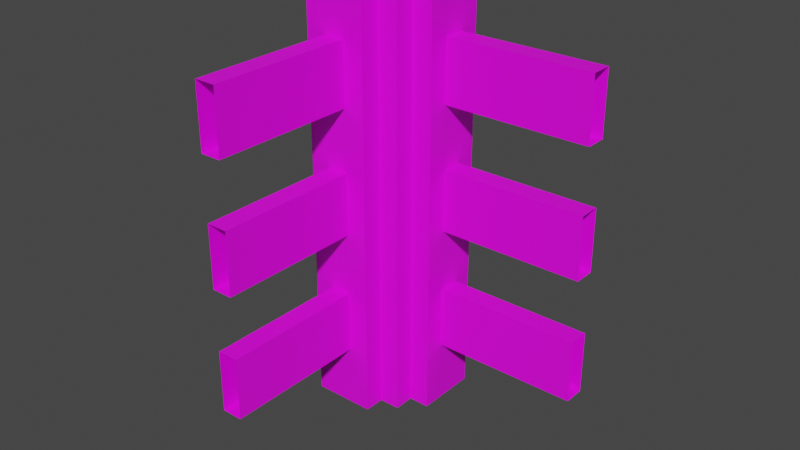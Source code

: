 # Source: Fence_LShape.blend  (saved by Blender 3.3.6; exported with 4.5.12 LTS)
import bpy
from mathutils import Matrix  # noqa: F401  (used for matrix-valued properties, if any)

bpy.ops.wm.read_factory_settings(use_empty=True)
scene = bpy.context.scene
scene.name = 'Scene'

# ---- collections
col_collection = bpy.data.collections.new('Collection'); scene.collection.children.link(col_collection)

# ---- images (referenced by path relative to the original .blend; pixels are not part of the script)
import os
ASSET_DIR = os.environ.get("B2B_ASSET_DIR", "")  # directory of the original .blend (textures are referenced by path, not embedded)
HERE = os.path.dirname(os.path.abspath(__file__))  # packed textures are extracted next to this script under _unpacked/

def load_image(name, relpath, width, height, colorspace="sRGB"):
    """Load a texture the original file referenced (path relative to the .blend, or extracted next to this script)."""
    p = next((c for c in (os.path.join(HERE, relpath), os.path.join(ASSET_DIR, relpath)) if relpath and os.path.exists(c)), "")
    if p:
        img = bpy.data.images.load(p, check_existing=True)
        img.name = name
    else:  # same state as the original file: an image datablock whose file is absent (Cycles renders it pink)
        img = bpy.data.images.new(name, width, height)
        img.source = "FILE"
        img.filepath = "//" + (relpath or name)
    img.colorspace_settings.name = colorspace
    return img
img_texture = load_image('texture', 'Fence_TShape.png', 1024, 1024, 'sRGB')

# ---- materials (node trees are filled in below, after node groups)
mat_material_001 = bpy.data.materials.new('Material.001')
mat_material_001.use_transparent_shadow = False

# ---- material node trees
mat_material_001.use_nodes = True; mat_material_001.node_tree.nodes.clear()
_N = mat_material_001.node_tree.nodes; _L = mat_material_001.node_tree.links
n0 = _N.new('ShaderNodeBsdfPrincipled'); n0.name = 'Principled BSDF'; n0.location = (10, 300)
n0.distribution = 'GGX'
n0.subsurface_method = 'RANDOM_WALK_SKIN'
n0.inputs[3].default_value = 1.45
n0.inputs[27].default_value = (0.0, 0.0, 0.0, 1.0)
n0.inputs[28].default_value = 1.0
n1 = _N.new('ShaderNodeOutputMaterial'); n1.name = 'Material Output'; n1.location = (300, 300)
n2 = _N.new('ShaderNodeTexImage'); n2.name = 'Image Texture'; n2.location = (-280, 280)
n2.image = img_texture
n2.interpolation = 'Closest'
_L.new(n0.outputs[0], n1.inputs[0])
_L.new(n2.outputs[0], n0.inputs[0])
n1.is_active_output = True

# ---- world
world_world = bpy.data.worlds.new('World'); scene.world = world_world
world_world.use_nodes = True; world_world.node_tree.nodes.clear()
_N = world_world.node_tree.nodes; _L = world_world.node_tree.links
n0 = _N.new('ShaderNodeOutputWorld'); n0.name = 'World Output'; n0.location = (300, 300)
n1 = _N.new('ShaderNodeBackground'); n1.name = 'Background'; n1.location = (10, 300)
n1.inputs[0].default_value = (0.05088, 0.05088, 0.05088, 1.0)
_L.new(n1.outputs[0], n0.inputs[0])
n0.is_active_output = True
world_world.color = (0.05088, 0.05088, 0.05088)
world_world.use_sun_shadow = False
world_world.sun_shadow_jitter_overblur = 0.0

# ---- meshes
me_cube_2350 = bpy.data.meshes.new('Cube.2350')
me_cube_2350.from_pydata([(-0.55, -1.05, -0.75), (-0.55, -1.05, -0.45), (-0.55, -1.05, -0.15), (-0.55, -1.05, 0.15), (-0.75, -0.25, -1.05), (-0.85, -0.15, -1.05), (-0.75, -0.15, -1.05), (-0.65, -0.35, -1.05), (-0.65, -0.25, -1.05), (-0.75, 0.15, -1.05), (-0.55, -0.35, -0.75), (-0.55, -0.35, -0.45), (-0.55, -0.35, 0.15), (-0.55, -0.35, -0.15), (-0.75, -0.25, 1.05), (-0.85, -0.15, -0.4192), (-0.65, -0.35, -0.4192), (-0.85, -0.15, 1.192e-07), (-0.65, -0.35, 1.192e-07), (-0.55, -1.05, 0.45), (-0.55, -1.05, 0.75), (-0.55, -0.35, 0.75), (-0.55, -0.35, 0.45), (-0.85, -0.15, 0.4472), (-0.65, -0.35, 0.4472), (-0.85, -0.15, 1.05), (-0.65, -0.35, 1.05), (-0.75, -0.15, 0.95), (-0.75, -0.15, 1.05), (-0.75, 1.192e-07, 0.95), (-0.75, 1.192e-07, 1.05), (-0.65, -0.25, 0.95), (-0.65, -0.25, 1.05), (-0.5, -0.25, 0.95), (-0.5, -0.25, 1.05), (-0.65, -0.15, 0.95), (-0.65, -0.15, 1.05), (-0.85, 0.15, -1.05), (-0.75, 0.25, -1.05), (-0.65, 0.25, -1.05), (-0.65, 0.35, -1.05), (-0.75, 0.25, 1.05), (-0.65, 0.35, -0.4192), (-0.65, 0.35, 1.192e-07), (-0.85, 0.15, 1.05), (-0.65, 0.35, 0.4472), (-0.65, 0.35, 1.05), (-0.75, 0.15, 0.95), (-0.75, 0.15, 1.05), (-0.65, 0.15, 0.95), (-0.65, 0.15, 1.05), (-0.65, 0.25, 0.95), (-0.65, 0.25, 1.05), (-0.5, 0.25, 0.95), (-0.5, 0.25, 1.05), (-0.45, -1.05, -0.75), (-0.45, -1.05, -0.45), (-0.45, -1.05, -0.15), (-0.35, -0.35, -1.05), (-0.35, -0.25, -1.05), (-0.25, 0.15, -1.05), (-0.25, -0.15, -1.05), (-0.25, -0.25, -1.05), (-0.15, -0.15, -1.05), (-0.15, 0.05, -0.75), (-0.45, -0.35, -0.75), (-0.45, -0.35, -0.45), (-0.45, -0.35, 0.15), (-0.45, -0.35, -0.15), (-0.25, -0.25, 1.05), (-0.15, -0.05, -0.75), (-0.15, -0.15, -0.4192), (-0.15, -0.05, -0.45), (-0.15, -0.15, 1.192e-07), (-0.15, -0.05, -0.15), (0.55, -0.05, -0.75), (0.55, -0.05, -0.45), (0.55, -0.05, -0.15), (0.55, -0.05, 0.15), (-0.45, -1.05, 0.15), (-0.45, -1.05, 0.45), (-0.45, -1.05, 0.75), (-0.45, -0.35, 0.75), (-0.45, -0.35, 0.45), (-0.35, -0.35, 1.05), (-0.15, -0.05, 0.15), (-0.15, -0.15, 0.4472), (-0.15, 0.05, 0.45), (-0.15, -0.05, 0.45), (-0.15, -0.05, 0.75), (-0.15, -0.15, 1.05), (0.55, -0.05, 0.45), (0.55, -0.05, 0.75), (-0.35, -0.25, 0.95), (-0.35, -0.25, 1.05), (-0.35, -0.15, 0.95), (-0.35, -0.15, 1.05), (-0.25, -0.15, 0.95), (-0.25, -0.15, 1.05), (-0.25, 1.192e-07, 0.95), (-0.25, 1.192e-07, 1.05), (-0.35, 0.25, -1.05), (-0.35, 0.35, -1.05), (-0.15, 0.15, -1.05), (-0.25, 0.25, -1.05), (-0.35, 0.35, 1.05), (-0.15, 0.05, -0.45), (-0.15, 0.15, 1.05), (-0.25, 0.25, 1.05), (-0.15, 0.05, -0.15), (0.55, 0.05, -0.75), (0.55, 0.05, -0.15), (0.55, 0.05, 0.15), (0.55, 0.05, -0.45), (-0.15, 0.05, 0.15), (-0.15, 0.05, 0.75), (0.55, 0.05, 0.45), (0.55, 0.05, 0.75), (-0.35, 0.15, 0.95), (-0.35, 0.15, 1.05), (-0.35, 0.25, 0.95), (-0.35, 0.25, 1.05), (-0.25, 0.15, 0.95), (-0.25, 0.15, 1.05)], [], [(65, 10, 7, 58), (49, 35, 95, 118), (20, 21, 22, 19), (6, 15, 5), (16, 8, 7), (8, 14, 4), (14, 6, 4), (6, 17, 15), (18, 8, 16), (113, 106, 72, 76), (6, 23, 17), (24, 8, 18), (6, 25, 23), (26, 8, 24), (21, 26, 24), (30, 25, 28), (26, 32, 31), (14, 28, 27), (35, 31, 33), (26, 31, 8), (14, 27, 6), (39, 38, 41), (9, 37, 44), (1, 11, 10, 0), (48, 44, 30), (52, 46, 51), (46, 52, 54), (49, 47, 29), (48, 41, 47), (51, 46, 39), (47, 41, 9), (65, 58, 66), (106, 71, 72), (66, 58, 68), (67, 79, 57, 68), (88, 86, 87), (84, 82, 83), (89, 86, 88), (89, 90, 86), (82, 81, 80, 83), (94, 84, 93), (90, 98, 97), (69, 94, 93), (93, 95, 33), (98, 69, 97), (93, 84, 59), (82, 84, 26, 21), (90, 97, 61), (97, 69, 61), (69, 93, 59), (105, 101, 102), (108, 60, 104), (91, 92, 89, 88), (3, 12, 13, 2), (107, 87, 114), (107, 115, 87), (105, 121, 120), (105, 54, 121), (123, 107, 122), (122, 118, 99), (121, 108, 120), (108, 123, 122), (105, 120, 101), (122, 107, 60), (108, 122, 60), (120, 108, 101), (63, 103, 64, 70), (66, 68, 13), (67, 83, 12), (34, 26, 84), (112, 111, 109, 114), (53, 49, 118), (49, 29, 35), (114, 87, 85), (107, 100, 90), (58, 67, 68), (85, 73, 74), (66, 56, 55, 65), (110, 64, 106, 113), (16, 7, 10, 11), (11, 66, 16), (18, 16, 66, 13), (83, 22, 24), (83, 24, 18, 12), (28, 27, 29, 30), (24, 22, 21), (33, 31, 32, 34), (25, 27, 28), (35, 27, 28, 36), (34, 32, 26), (14, 31, 32), (32, 31, 35, 36), (35, 29, 27), (14, 32, 36, 28), (107, 90, 89, 115), (25, 6, 27), (14, 8, 31), (39, 42, 40), (9, 41, 38), (39, 43, 42), (39, 45, 43), (29, 47, 48, 30), (39, 46, 45), (52, 51, 53, 54), (48, 47, 44), (48, 47, 49, 50), (49, 51, 52, 50), (52, 51, 41), (48, 50, 52, 41), (49, 53, 51), (71, 63, 70, 72), (47, 9, 44), (51, 39, 41), (73, 71, 106, 74), (63, 71, 61), (62, 69, 59), (61, 69, 62), (72, 70, 75, 76), (71, 73, 61), (83, 67, 58, 84), (59, 84, 58), (73, 85, 87, 86), (33, 34, 94, 93), (73, 86, 61), (86, 90, 61), (99, 97, 98, 100), (94, 34, 84), (95, 96, 98, 97), (90, 100, 98), (95, 93, 94, 96), (97, 99, 95), (94, 69, 98, 96), (64, 103, 107, 106), (87, 115, 117, 116), (107, 103, 60), (108, 104, 101), (107, 109, 106), (54, 53, 120, 121), (122, 99, 100, 123), (123, 119, 118, 122), (107, 123, 100), (121, 120, 118, 119), (119, 123, 108, 121), (120, 53, 118), (55, 0, 10, 65), (1, 56, 66, 11), (57, 2, 13, 68), (3, 79, 67, 12), (80, 19, 22, 83), (20, 81, 82, 21), (95, 35, 33), (105, 46, 54), (23, 25, 44, 37, 5, 15, 17), (75, 70, 64, 110), (109, 74, 106), (77, 74, 109, 111), (85, 78, 112, 114), (30, 44, 25), (91, 88, 87, 116), (89, 92, 117, 115), (99, 118, 95), (13, 12, 18), (107, 114, 109), (77, 78, 85, 74), (45, 46, 105, 102, 40, 42, 43)])
_uv = me_cube_2350.uv_layers.new(name='UVMap')
_uv.uv.foreach_set('vector', [0.619, 0.07143, 0.5952, 0.07143, 0.5714, 0.0, 0.6429, 0.0, 0.07143, 0.5952, 0.07143, 0.5238, 0.1429, 0.5238, 0.1429, 0.5952, 0.1667, 0.7143, 0.3333, 0.7143, 0.3333, 0.6429, 0.1667, 0.6429, 0.7143, 0.0, 0.6905, 0.1502, 0.6905, 0.0, 0.7381, 0.1502, 0.7619, 0.0, 0.7381, 0.0, 0.02381, 0.0, 0.0, 0.5, 0.0, 0.0, 0.2381, 0.5, 0.2619, 0.0, 0.2381, 0.0, 0.7143, 0.0, 0.6905, 0.25, 0.6905, 0.1502, 0.7381, 0.25, 0.7619, 0.0, 0.7381, 0.1502, 0.8333, 0.9762, 0.6667, 0.9762, 0.6667, 0.9524, 0.8333, 0.9524, 0.7143, 0.0, 0.6905, 0.3565, 0.6905, 0.25, 0.7381, 0.3565, 0.7619, 0.0, 0.7381, 0.25, 0.7143, 0.0, 0.6905, 0.5, 0.6905, 0.3565, 0.7381, 0.5, 0.7619, 0.0, 0.7381, 0.3565, 0.5952, 0.4286, 0.5714, 0.5, 0.5714, 0.3565, 0.8571, 0.7976, 0.8333, 0.7619, 0.8571, 0.7619, 0.7381, 0.5, 0.7619, 0.5, 0.7619, 0.4762, 0.2381, 0.5, 0.2619, 0.5, 0.2619, 0.4762, 0.07143, 0.5238, 0.07143, 0.5, 0.1071, 0.5, 0.7381, 0.5, 0.7619, 0.4762, 0.7619, 0.0, 0.2381, 0.5, 0.2619, 0.4762, 0.2619, 0.0, 0.1429, 0.0, 0.119, 0.0, 0.119, 0.5, 0.6667, 0.0, 0.6429, 0.0, 0.6429, 0.5, 0.3333, 0.5714, 0.5, 0.5714, 0.5, 0.5, 0.3333, 0.5, 0.8571, 0.8333, 0.8333, 0.8333, 0.8571, 0.7976, 0.02381, 1.0, 0.04762, 1.0, 0.02381, 0.9762, 0.8333, 0.9048, 0.8333, 0.881, 0.869, 0.881, 0.07143, 0.5952, 0.04762, 0.5952, 0.04762, 0.5595, 0.3333, 0.5, 0.3571, 0.5, 0.3333, 0.4762, 0.02381, 0.9762, 0.04762, 1.0, 0.02381, 0.5, 0.3333, 0.4762, 0.3571, 0.5, 0.3333, 0.0, 0.619, 0.07143, 0.6429, 0.0, 0.619, 0.1429, 0.4048, 0.1429, 0.3571, 0.1502, 0.381, 0.1429, 0.619, 0.1429, 0.6429, 0.0, 0.619, 0.2143, 0.8333, 0.7857, 0.6667, 0.7857, 0.6667, 0.7143, 0.8333, 0.7143, 0.381, 0.3571, 0.3571, 0.3565, 0.4048, 0.3571, 0.6429, 0.5, 0.619, 0.4286, 0.619, 0.3571, 0.381, 0.4286, 0.3571, 0.3565, 0.381, 0.3571, 0.381, 0.4286, 0.3571, 0.5, 0.3571, 0.3565, 0.5, 0.7143, 0.3333, 0.7143, 0.3333, 0.6429, 0.5, 0.6429, 0.8095, 0.5, 0.7857, 0.5, 0.8095, 0.4762, 0.9762, 0.5, 0.9524, 0.5, 0.9524, 0.4762, 0.119, 0.5, 0.09524, 0.5, 0.09524, 0.4762, 0.1429, 0.5, 0.1429, 0.5238, 0.1071, 0.5, 0.1429, 0.5, 0.119, 0.5, 0.1429, 0.4762, 0.8095, 0.4762, 0.7857, 0.5, 0.8095, 0.0, 0.619, 0.4286, 0.6429, 0.5, 0.5714, 0.5, 0.5952, 0.4286, 0.9762, 0.5, 0.9524, 0.4762, 0.9524, 0.0, 0.1429, 0.4762, 0.119, 0.5, 0.1429, 0.0, 0.119, 0.5, 0.09524, 0.4762, 0.09524, 0.0, 0.9286, 0.5, 0.9048, 0.0, 0.9286, 0.0, 0.2381, 0.5, 0.2143, 0.0, 0.2381, 0.0, 0.3333, 0.7143, 0.3333, 0.7857, 0.1667, 0.7857, 0.1667, 0.7143, 0.6667, 0.7143, 0.8333, 0.7143, 0.8333, 0.6429, 0.6667, 0.6429, 0.4286, 0.5, 0.4048, 0.3571, 0.4048, 0.2857, 0.4286, 0.5, 0.4048, 0.4286, 0.4048, 0.3571, 0.9286, 0.5, 0.9048, 0.5, 0.9048, 0.4762, 0.9048, 0.9048, 0.869, 0.881, 0.9048, 0.881, 0.8571, 0.5, 0.881, 0.5, 0.8571, 0.4762, 0.1667, 0.5952, 0.1429, 0.5952, 0.1667, 0.5595, 0.2143, 0.5, 0.2381, 0.5, 0.2143, 0.4762, 0.2381, 0.5, 0.2143, 0.5, 0.2143, 0.4762, 0.9286, 0.5, 0.9048, 0.4762, 0.9048, 0.0, 0.8571, 0.4762, 0.881, 0.5, 0.8571, 0.0, 0.2381, 0.5, 0.2143, 0.4762, 0.2143, 0.0, 0.2143, 0.4762, 0.2381, 0.5, 0.2143, 0.0, 0.3571, 0.0, 0.4286, 0.0, 0.4048, 0.07143, 0.381, 0.07143, 0.619, 0.1429, 0.619, 0.2143, 0.5952, 0.2143, 0.619, 0.2857, 0.619, 0.3571, 0.5952, 0.2857, 0.869, 0.8571, 0.8333, 0.8333, 0.9048, 0.8333, 0.8333, 0.8571, 0.8333, 0.7857, 0.6667, 0.7857, 0.6667, 0.8571, 0.1071, 0.619, 0.07143, 0.5952, 0.1429, 0.5952, 0.07143, 0.5952, 0.04762, 0.5595, 0.07143, 0.5238, 0.4048, 0.2857, 0.4048, 0.3571, 0.381, 0.2857, 0.881, 0.8333, 0.8571, 0.7976, 0.881, 0.7619, 0.6429, 0.0, 0.619, 0.2857, 0.619, 0.2143, 0.381, 0.2857, 0.3571, 0.25, 0.381, 0.2143, 0.3333, 0.5714, 0.1667, 0.5714, 0.1667, 0.5, 0.3333, 0.5, 0.3333, 0.5714, 0.1667, 0.5714, 0.1667, 0.6429, 0.3333, 0.6429, 0.5714, 0.1502, 0.5714, 0.0, 0.5952, 0.07143, 0.5952, 0.1429, 0.5952, 0.1429, 0.619, 0.1429, 0.5714, 0.1502, 0.5714, 0.25, 0.5714, 0.1502, 0.619, 0.1429, 0.5952, 0.2143, 0.619, 0.3571, 0.5952, 0.3571, 0.5714, 0.3565, 0.619, 0.3571, 0.5714, 0.3565, 0.5714, 0.25, 0.5952, 0.2857, 0.2619, 0.5, 0.2619, 0.4762, 0.2976, 0.4762, 0.2976, 0.5, 0.5714, 0.3565, 0.5952, 0.3571, 0.5952, 0.4286, 0.05952, 0.4762, 0.02381, 0.4762, 0.02381, 0.5, 0.05952, 0.5, 0.6905, 0.5, 0.7143, 0.4762, 0.7143, 0.5, 0.7381, 0.4762, 0.7143, 0.4762, 0.7143, 0.5, 0.7381, 0.5, 0.869, 0.8571, 0.8333, 0.8571, 0.8333, 0.8333, 0.0, 0.5, 0.02381, 0.4762, 0.02381, 0.5, 0.7619, 0.5, 0.7619, 0.4762, 0.7857, 0.4762, 0.7857, 0.5, 0.07143, 0.5238, 0.04762, 0.5595, 0.04762, 0.5238, 0.881, 0.8095, 0.9048, 0.8095, 0.9048, 0.8333, 0.881, 0.8333, 0.4286, 0.5, 0.3571, 0.5, 0.381, 0.4286, 0.4048, 0.4286, 0.6905, 0.5, 0.7143, 0.0, 0.7143, 0.4762, 0.0, 0.5, 0.02381, 0.0, 0.02381, 0.4762, 0.02381, 0.5, 0.04762, 0.6502, 0.04762, 0.5, 0.3333, 0.0, 0.3571, 0.5, 0.3571, 0.0, 0.02381, 0.5, 0.04762, 0.75, 0.04762, 0.6502, 0.02381, 0.5, 0.04762, 0.8565, 0.04762, 0.75, 0.2976, 0.4762, 0.3333, 0.4762, 0.3333, 0.5, 0.2976, 0.5, 0.02381, 0.5, 0.04762, 1.0, 0.04762, 0.8565, 0.1429, 0.5, 0.1429, 0.4762, 0.1786, 0.4762, 0.1786, 0.5, 0.6667, 0.5, 0.6667, 0.4762, 0.6429, 0.5, 0.6667, 0.5, 0.6667, 0.4762, 0.6905, 0.4762, 0.6905, 0.5, 0.0, 0.9762, 0.02381, 0.9762, 0.02381, 1.0, 0.0, 1.0, 0.1429, 0.5, 0.1429, 0.4762, 0.119, 0.5, 0.9048, 0.8095, 0.9286, 0.8095, 0.9286, 0.8333, 0.9048, 0.8333, 0.07143, 0.5952, 0.1071, 0.619, 0.07143, 0.619, 0.3571, 0.1502, 0.3571, 0.0, 0.381, 0.07143, 0.381, 0.1429, 0.6667, 0.4762, 0.6667, 0.0, 0.6429, 0.5, 0.1429, 0.4762, 0.1429, 0.0, 0.119, 0.5, 0.3571, 0.25, 0.3571, 0.1502, 0.4048, 0.1429, 0.381, 0.2143, 0.9762, 0.0, 0.9762, 0.1502, 0.9524, 0.0, 0.119, 0.0, 0.119, 0.5, 0.09524, 0.0, 0.1429, 0.0, 0.119, 0.5, 0.119, 0.0, 0.3333, 0.6429, 0.3333, 0.5714, 0.5, 0.5714, 0.5, 0.6429, 0.9762, 0.1502, 0.9762, 0.25, 0.9524, 0.0, 0.619, 0.3571, 0.619, 0.2857, 0.6429, 0.0, 0.6429, 0.5, 0.8095, 0.0, 0.7857, 0.5, 0.7857, 0.0, 0.3571, 0.25, 0.381, 0.2857, 0.4048, 0.3571, 0.3571, 0.3565, 0.05952, 0.4762, 0.05952, 0.5, 0.09524, 0.5, 0.09524, 0.4762, 0.9762, 0.25, 0.9762, 0.3565, 0.9524, 0.0, 0.9762, 0.3565, 0.9762, 0.5, 0.9524, 0.0, 0.1786, 0.4762, 0.1429, 0.4762, 0.1429, 0.5, 0.1786, 0.5, 0.9048, 0.8571, 0.869, 0.8571, 0.9048, 0.8333, 0.9286, 0.4762, 0.9286, 0.5, 0.9524, 0.5, 0.9524, 0.4762, 0.881, 0.7619, 0.8571, 0.7976, 0.8571, 0.7619, 0.8333, 0.4762, 0.8095, 0.4762, 0.8095, 0.5, 0.8333, 0.5, 0.1667, 0.5238, 0.1667, 0.5595, 0.1429, 0.5238, 0.881, 0.7857, 0.9048, 0.7857, 0.9048, 0.8095, 0.881, 0.8095, 0.4048, 0.07143, 0.4286, 0.0, 0.4286, 0.5, 0.4048, 0.1429, 0.6667, 0.5, 0.6667, 0.5714, 0.8333, 0.5714, 0.8333, 0.5, 0.881, 0.5, 0.881, 0.0, 0.8571, 0.0, 0.2381, 0.5, 0.2381, 0.0, 0.2143, 0.0, 0.4286, 0.5, 0.4048, 0.2143, 0.4048, 0.1429, 0.1786, 0.5, 0.1786, 0.4762, 0.2143, 0.4762, 0.2143, 0.5, 0.2143, 0.4762, 0.1786, 0.4762, 0.1786, 0.5, 0.2143, 0.5, 0.8571, 0.5, 0.8333, 0.5, 0.8333, 0.4762, 0.8571, 0.4762, 0.881, 0.8333, 0.8571, 0.8333, 0.8571, 0.7976, 0.9048, 0.5, 0.9048, 0.4762, 0.8809, 0.4762, 0.8809, 0.5, 0.881, 0.7619, 0.9048, 0.7619, 0.9048, 0.7857, 0.881, 0.7857, 0.1429, 0.619, 0.1071, 0.619, 0.1429, 0.5952, 0.07143, 0.619, 0.04762, 0.619, 0.04762, 0.7857, 0.07143, 0.7857, 0.07143, 0.619, 0.09524, 0.619, 0.09524, 0.7857, 0.07143, 0.7857, 0.119, 0.619, 0.09524, 0.619, 0.09524, 0.7857, 0.119, 0.7857, 0.119, 0.619, 0.1429, 0.619, 0.1429, 0.7857, 0.119, 0.7857, 0.8571, 0.5714, 0.8333, 0.5714, 0.8333, 0.7381, 0.8571, 0.7381, 0.8571, 0.5714, 0.881, 0.5714, 0.881, 0.7381, 0.8571, 0.7381, 0.1429, 0.5238, 0.07143, 0.5238, 0.1071, 0.5, 0.9048, 0.9048, 0.8333, 0.9048, 0.869, 0.881, 0.4286, 0.3565, 0.4286, 0.5, 0.5, 0.5, 0.5, 0.0, 0.4286, 0.0, 0.4286, 0.1502, 0.4286, 0.25, 1.0, 0.5, 0.8333, 0.5, 0.8333, 0.5238, 1.0, 0.5238, 0.4048, 0.2143, 0.381, 0.2143, 0.4048, 0.1429, 0.6667, 0.9524, 0.5, 0.9524, 0.5, 0.9762, 0.6667, 0.9762, 0.5, 0.9286, 0.6667, 0.9286, 0.6667, 0.9524, 0.5, 0.9524, 0.8571, 0.7976, 0.8333, 0.8333, 0.8333, 0.7619, 0.3333, 0.9286, 0.1667, 0.9286, 0.1667, 0.9524, 0.3333, 0.9524, 0.3333, 0.9286, 0.5, 0.9286, 0.5, 0.9524, 0.3333, 0.9524, 0.1667, 0.5595, 0.1429, 0.5952, 0.1429, 0.5238, 0.5952, 0.2143, 0.5952, 0.2857, 0.5714, 0.25, 0.4286, 0.5, 0.4048, 0.2857, 0.4048, 0.2143, 0.5, 0.8571, 0.5, 0.9286, 0.3333, 0.9286, 0.3333, 0.8571, 0.5, 0.3565, 0.5, 0.5, 0.5714, 0.5, 0.5714, 0.0, 0.5, 0.0, 0.5, 0.1502, 0.5, 0.25])
me_cube_2350.materials.append(mat_material_001)
me_cube_2350.update()

# ---- objects
ob_cube_1309 = bpy.data.objects.new('Cube.1309', me_cube_2350)

# ---- transforms, parenting, visibility, modifiers, constraints
ob_cube_1309.location = (0.5, 4.768e-07, 1.05)

# ---- collection membership
col_collection.objects.link(ob_cube_1309)

# ---- scene / render settings (as saved in the file)
scene.frame_start = 1; scene.frame_end = 250; scene.frame_set(195)
scene.render.engine = 'BLENDER_EEVEE_NEXT'
scene.cycles.sampling_pattern = 'TABULATED_SOBOL'
scene.cycles.use_light_tree = False
scene.view_settings.view_transform = 'Filmic'
bpy.context.view_layer.update()

# ---- added for rendering (the .blend has no active camera and no usable light): camera, sun
cam_auto = bpy.data.cameras.new('AutoCamera')
cam_auto.lens = 50.0
cam_auto.sensor_width = 36.0
cam_auto.clip_end = 1000.0
ob_auto_camera = bpy.data.objects.new('AutoCamera', cam_auto)
scene.collection.objects.link(ob_auto_camera)
ob_auto_camera.location = (3.02036, -3.55444, 3.18629)
ob_auto_camera.rotation_euler = (1.09748, -7.21219e-08, 0.694738)
scene.camera = ob_auto_camera
light_auto_sun = bpy.data.lights.new('AutoSun', 'SUN')
light_auto_sun.energy = 3.0
light_auto_sun.angle = 0.0523599
ob_auto_sun = bpy.data.objects.new('AutoSun', light_auto_sun)
scene.collection.objects.link(ob_auto_sun)
ob_auto_sun.rotation_euler = (0.872665, 0.174533, 0.523599)
bpy.context.view_layer.update()
